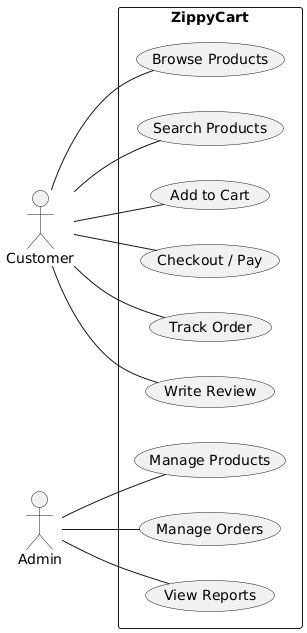

The diagram above was rendered by PlantUML. Its source (embedded in the PNG):
@startuml
' ZippyCart Use Case
left to right direction
actor Customer
actor Admin
rectangle "ZippyCart" {
  Customer -- (Browse Products)
  Customer -- (Search Products)
  Customer -- (Add to Cart)
  Customer -- (Checkout / Pay)
  Customer -- (Track Order)
  Customer -- (Write Review)
  Admin -- (Manage Products)
  Admin -- (Manage Orders)
  Admin -- (View Reports)
}
@enduml